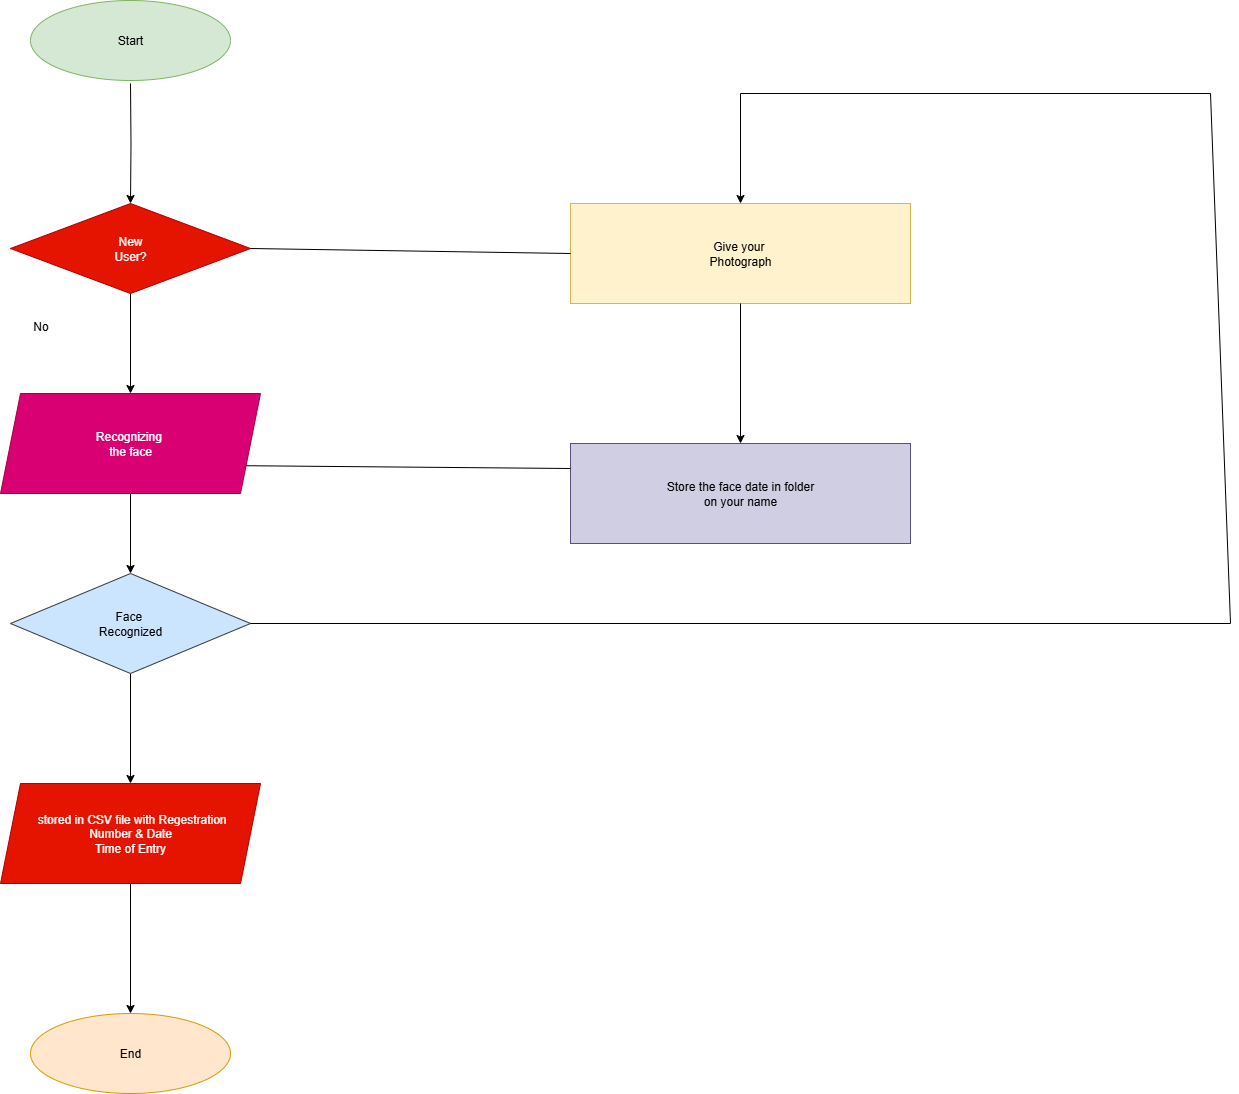

The diagram above was exported from draw.io. Its source (the exported page's mxGraphModel, read from the mxfile embedded in the PNG):
<mxGraphModel dx="3322" dy="2316" grid="1" gridSize="10" guides="1" tooltips="1" connect="1" arrows="1" fold="1" page="1" pageScale="1" pageWidth="850" pageHeight="1100" math="0" shadow="0">
  <root>
    <mxCell id="0" />
    <mxCell id="1" parent="0" />
    <mxCell id="oSBrKrHuJ4OcJlWlLm_b-10" style="edgeStyle=orthogonalEdgeStyle;rounded=0;orthogonalLoop=1;jettySize=auto;html=1;exitX=0.5;exitY=1;exitDx=0;exitDy=0;entryX=0.5;entryY=0;entryDx=0;entryDy=0;" edge="1" parent="1" target="oSBrKrHuJ4OcJlWlLm_b-2">
      <mxGeometry relative="1" as="geometry">
        <mxPoint x="-610" y="-967" as="sourcePoint" />
      </mxGeometry>
    </mxCell>
    <mxCell id="oSBrKrHuJ4OcJlWlLm_b-1" value="Start" style="ellipse;whiteSpace=wrap;html=1;fillColor=#d5e8d4;strokeColor=#82b366;" vertex="1" parent="1">
      <mxGeometry x="-710" y="-1050" width="200" height="80" as="geometry" />
    </mxCell>
    <mxCell id="oSBrKrHuJ4OcJlWlLm_b-12" style="edgeStyle=orthogonalEdgeStyle;rounded=0;orthogonalLoop=1;jettySize=auto;html=1;exitX=0.5;exitY=1;exitDx=0;exitDy=0;entryX=0.5;entryY=0;entryDx=0;entryDy=0;" edge="1" parent="1" source="oSBrKrHuJ4OcJlWlLm_b-2" target="oSBrKrHuJ4OcJlWlLm_b-3">
      <mxGeometry relative="1" as="geometry" />
    </mxCell>
    <mxCell id="oSBrKrHuJ4OcJlWlLm_b-2" value="New&lt;div&gt;User?&lt;/div&gt;" style="rhombus;whiteSpace=wrap;html=1;fillColor=#e51400;fontColor=#ffffff;strokeColor=#B20000;" vertex="1" parent="1">
      <mxGeometry x="-730" y="-847" width="240" height="90" as="geometry" />
    </mxCell>
    <mxCell id="oSBrKrHuJ4OcJlWlLm_b-13" style="edgeStyle=orthogonalEdgeStyle;rounded=0;orthogonalLoop=1;jettySize=auto;html=1;exitX=0.5;exitY=1;exitDx=0;exitDy=0;entryX=0.5;entryY=0;entryDx=0;entryDy=0;" edge="1" parent="1" source="oSBrKrHuJ4OcJlWlLm_b-3" target="oSBrKrHuJ4OcJlWlLm_b-4">
      <mxGeometry relative="1" as="geometry" />
    </mxCell>
    <mxCell id="oSBrKrHuJ4OcJlWlLm_b-3" value="Recognizing&amp;nbsp;&lt;div&gt;the face&lt;/div&gt;" style="shape=parallelogram;perimeter=parallelogramPerimeter;whiteSpace=wrap;html=1;fixedSize=1;fillColor=#d80073;fontColor=#ffffff;strokeColor=#A50040;" vertex="1" parent="1">
      <mxGeometry x="-740" y="-657" width="260" height="100" as="geometry" />
    </mxCell>
    <mxCell id="oSBrKrHuJ4OcJlWlLm_b-14" style="edgeStyle=orthogonalEdgeStyle;rounded=0;orthogonalLoop=1;jettySize=auto;html=1;exitX=0.5;exitY=1;exitDx=0;exitDy=0;entryX=0.5;entryY=0;entryDx=0;entryDy=0;" edge="1" parent="1" source="oSBrKrHuJ4OcJlWlLm_b-4" target="oSBrKrHuJ4OcJlWlLm_b-6">
      <mxGeometry relative="1" as="geometry" />
    </mxCell>
    <mxCell id="oSBrKrHuJ4OcJlWlLm_b-4" value="Face&amp;nbsp;&lt;div&gt;Recognized&lt;/div&gt;" style="rhombus;whiteSpace=wrap;html=1;fillColor=#cce5ff;strokeColor=#36393d;" vertex="1" parent="1">
      <mxGeometry x="-730" y="-477" width="240" height="100" as="geometry" />
    </mxCell>
    <mxCell id="oSBrKrHuJ4OcJlWlLm_b-15" style="edgeStyle=orthogonalEdgeStyle;rounded=0;orthogonalLoop=1;jettySize=auto;html=1;exitX=0.5;exitY=1;exitDx=0;exitDy=0;entryX=0.5;entryY=0;entryDx=0;entryDy=0;" edge="1" parent="1" source="oSBrKrHuJ4OcJlWlLm_b-6" target="oSBrKrHuJ4OcJlWlLm_b-7">
      <mxGeometry relative="1" as="geometry" />
    </mxCell>
    <mxCell id="oSBrKrHuJ4OcJlWlLm_b-6" value="&amp;nbsp;stored in CSV file with Regestration&lt;div&gt;Number &amp;amp; Date&lt;/div&gt;&lt;div&gt;Time of Entry&lt;/div&gt;" style="shape=parallelogram;perimeter=parallelogramPerimeter;whiteSpace=wrap;html=1;fixedSize=1;fillColor=#e51400;strokeColor=#B20000;fontColor=#ffffff;" vertex="1" parent="1">
      <mxGeometry x="-740" y="-267" width="260" height="100" as="geometry" />
    </mxCell>
    <mxCell id="oSBrKrHuJ4OcJlWlLm_b-7" value="End" style="ellipse;whiteSpace=wrap;html=1;fillColor=#ffe6cc;strokeColor=#d79b00;" vertex="1" parent="1">
      <mxGeometry x="-710" y="-37" width="200" height="80" as="geometry" />
    </mxCell>
    <mxCell id="oSBrKrHuJ4OcJlWlLm_b-8" value="Give your&amp;nbsp;&lt;div&gt;Photograph&lt;/div&gt;" style="rounded=0;whiteSpace=wrap;html=1;fillColor=#fff2cc;strokeColor=#d6b656;" vertex="1" parent="1">
      <mxGeometry x="-170" y="-847" width="340" height="100" as="geometry" />
    </mxCell>
    <mxCell id="oSBrKrHuJ4OcJlWlLm_b-9" value="Store the face date in folder&lt;div&gt;on your name&lt;/div&gt;" style="rounded=0;whiteSpace=wrap;html=1;fillColor=#d0cee2;strokeColor=#56517e;" vertex="1" parent="1">
      <mxGeometry x="-170" y="-607" width="340" height="100" as="geometry" />
    </mxCell>
    <mxCell id="oSBrKrHuJ4OcJlWlLm_b-17" value="" style="endArrow=classic;html=1;rounded=0;exitX=1;exitY=0.5;exitDx=0;exitDy=0;entryX=0.5;entryY=0;entryDx=0;entryDy=0;" edge="1" parent="1" source="oSBrKrHuJ4OcJlWlLm_b-4" target="oSBrKrHuJ4OcJlWlLm_b-8">
      <mxGeometry width="50" height="50" relative="1" as="geometry">
        <mxPoint x="330" y="-227" as="sourcePoint" />
        <mxPoint x="-260" y="-967" as="targetPoint" />
        <Array as="points">
          <mxPoint x="490" y="-427" />
          <mxPoint x="470" y="-957" />
          <mxPoint y="-957" />
        </Array>
      </mxGeometry>
    </mxCell>
    <mxCell id="oSBrKrHuJ4OcJlWlLm_b-18" value="" style="endArrow=classic;html=1;rounded=0;exitX=0.5;exitY=1;exitDx=0;exitDy=0;entryX=0.5;entryY=0;entryDx=0;entryDy=0;" edge="1" parent="1" source="oSBrKrHuJ4OcJlWlLm_b-8" target="oSBrKrHuJ4OcJlWlLm_b-9">
      <mxGeometry width="50" height="50" relative="1" as="geometry">
        <mxPoint x="330" y="-227" as="sourcePoint" />
        <mxPoint x="380" y="-277" as="targetPoint" />
      </mxGeometry>
    </mxCell>
    <mxCell id="oSBrKrHuJ4OcJlWlLm_b-19" value="" style="endArrow=none;html=1;rounded=0;exitX=1;exitY=0.5;exitDx=0;exitDy=0;entryX=0;entryY=0.5;entryDx=0;entryDy=0;" edge="1" parent="1" source="oSBrKrHuJ4OcJlWlLm_b-2" target="oSBrKrHuJ4OcJlWlLm_b-8">
      <mxGeometry width="50" height="50" relative="1" as="geometry">
        <mxPoint x="330" y="-227" as="sourcePoint" />
        <mxPoint x="380" y="-277" as="targetPoint" />
      </mxGeometry>
    </mxCell>
    <mxCell id="oSBrKrHuJ4OcJlWlLm_b-20" value="" style="endArrow=none;html=1;rounded=0;exitX=1;exitY=0.75;exitDx=0;exitDy=0;entryX=0;entryY=0.25;entryDx=0;entryDy=0;" edge="1" parent="1" source="oSBrKrHuJ4OcJlWlLm_b-3" target="oSBrKrHuJ4OcJlWlLm_b-9">
      <mxGeometry width="50" height="50" relative="1" as="geometry">
        <mxPoint x="330" y="-227" as="sourcePoint" />
        <mxPoint x="-180" y="-585" as="targetPoint" />
      </mxGeometry>
    </mxCell>
    <mxCell id="oSBrKrHuJ4OcJlWlLm_b-22" value="No" style="text;html=1;align=center;verticalAlign=middle;resizable=0;points=[];autosize=1;strokeColor=none;fillColor=none;" vertex="1" parent="1">
      <mxGeometry x="-720" y="-739" width="40" height="30" as="geometry" />
    </mxCell>
  </root>
</mxGraphModel>